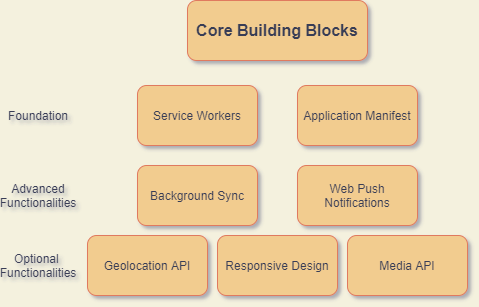

The diagram above was exported from draw.io. Its source (the exported page's mxGraphModel, read from the mxfile embedded in the PNG):
<mxGraphModel dx="460" dy="752" grid="1" gridSize="10" guides="1" tooltips="1" connect="1" arrows="1" fold="1" page="1" pageScale="1" pageWidth="1169" pageHeight="1654" background="#F4F1DE" math="0" shadow="1">
  <root>
    <mxCell id="0" />
    <mxCell id="1" parent="0" />
    <mxCell id="aLo_fdup30zHm0qRzvcR-1" value="&lt;b&gt;&lt;font style=&quot;font-size: 16px&quot;&gt;Core Building Blocks&lt;/font&gt;&lt;/b&gt;" style="whiteSpace=wrap;html=1;fillColor=#F2CC8F;strokeColor=#E07A5F;fontColor=#393C56;rounded=1;" parent="1" vertex="1">
      <mxGeometry x="354" y="130" width="180" height="60" as="geometry" />
    </mxCell>
    <mxCell id="aLo_fdup30zHm0qRzvcR-2" value="Service Workers" style="whiteSpace=wrap;html=1;fillColor=#F2CC8F;strokeColor=#E07A5F;fontColor=#393C56;rounded=1;" parent="1" vertex="1">
      <mxGeometry x="304" y="215" width="120" height="60" as="geometry" />
    </mxCell>
    <mxCell id="aLo_fdup30zHm0qRzvcR-3" value="Application Manifest" style="whiteSpace=wrap;html=1;fillColor=#F2CC8F;strokeColor=#E07A5F;fontColor=#393C56;rounded=1;" parent="1" vertex="1">
      <mxGeometry x="464" y="215" width="120" height="60" as="geometry" />
    </mxCell>
    <mxCell id="aLo_fdup30zHm0qRzvcR-5" value="Background Sync" style="whiteSpace=wrap;html=1;fillColor=#F2CC8F;strokeColor=#E07A5F;fontColor=#393C56;rounded=1;" parent="1" vertex="1">
      <mxGeometry x="304" y="295" width="120" height="60" as="geometry" />
    </mxCell>
    <mxCell id="aLo_fdup30zHm0qRzvcR-7" value="Web Push Notifications" style="whiteSpace=wrap;html=1;fillColor=#F2CC8F;strokeColor=#E07A5F;fontColor=#393C56;rounded=1;" parent="1" vertex="1">
      <mxGeometry x="464" y="295" width="120" height="60" as="geometry" />
    </mxCell>
    <mxCell id="aLo_fdup30zHm0qRzvcR-12" value="Geolocation API" style="whiteSpace=wrap;html=1;fillColor=#F2CC8F;strokeColor=#E07A5F;fontColor=#393C56;rounded=1;" parent="1" vertex="1">
      <mxGeometry x="254" y="365" width="120" height="60" as="geometry" />
    </mxCell>
    <mxCell id="aLo_fdup30zHm0qRzvcR-13" value="Responsive Design" style="whiteSpace=wrap;html=1;fillColor=#F2CC8F;strokeColor=#E07A5F;fontColor=#393C56;rounded=1;" parent="1" vertex="1">
      <mxGeometry x="384" y="365" width="120" height="60" as="geometry" />
    </mxCell>
    <mxCell id="aLo_fdup30zHm0qRzvcR-14" value="Media API" style="whiteSpace=wrap;html=1;fillColor=#F2CC8F;strokeColor=#E07A5F;fontColor=#393C56;rounded=1;" parent="1" vertex="1">
      <mxGeometry x="514" y="365" width="120" height="60" as="geometry" />
    </mxCell>
    <mxCell id="aLo_fdup30zHm0qRzvcR-21" value="Foundation" style="text;html=1;strokeColor=none;fillColor=none;align=center;verticalAlign=middle;whiteSpace=wrap;fontColor=#393C56;rounded=1;" parent="1" vertex="1">
      <mxGeometry x="175" y="235" width="60" height="20" as="geometry" />
    </mxCell>
    <mxCell id="De729mAfI8-qcJezeKiz-1" value="Optional&amp;nbsp;&lt;br&gt;Functionalities&lt;br&gt;" style="text;html=1;strokeColor=none;fillColor=none;align=center;verticalAlign=middle;whiteSpace=wrap;fontColor=#393C56;rounded=1;" parent="1" vertex="1">
      <mxGeometry x="185" y="385" width="40" height="20" as="geometry" />
    </mxCell>
    <mxCell id="De729mAfI8-qcJezeKiz-2" value="Advanced&lt;br&gt;Functionalities" style="text;html=1;strokeColor=none;fillColor=none;align=center;verticalAlign=middle;whiteSpace=wrap;fontColor=#393C56;rounded=1;" parent="1" vertex="1">
      <mxGeometry x="180" y="315" width="50" height="20" as="geometry" />
    </mxCell>
  </root>
</mxGraphModel>